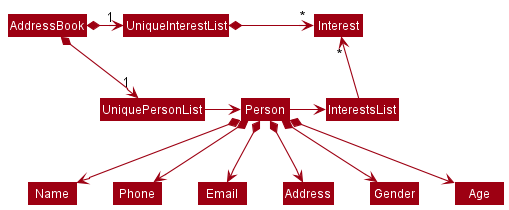

The diagram above was rendered by PlantUML. Its source (embedded in the PNG):
@startuml
!include style.puml
skinparam arrowThickness 1.1
skinparam arrowColor MODEL_COLOR
skinparam classBackgroundColor MODEL_COLOR

AddressBook *-right-> "1" UniquePersonList
AddressBook *-right-> "1" UniqueInterestList
UniqueInterestList -[hidden]down- UniquePersonList
UniqueInterestList -[hidden]down- UniquePersonList

UniqueInterestList *-right-> "*" Interest
UniquePersonList -right-> Person

Person -right-> InterestsList
InterestsList -up-> "*" Interest

Person *--> Name
Person *--> Phone
Person *--> Email
Person *--> Address
Person *--> Gender
Person *--> Age

@enduml